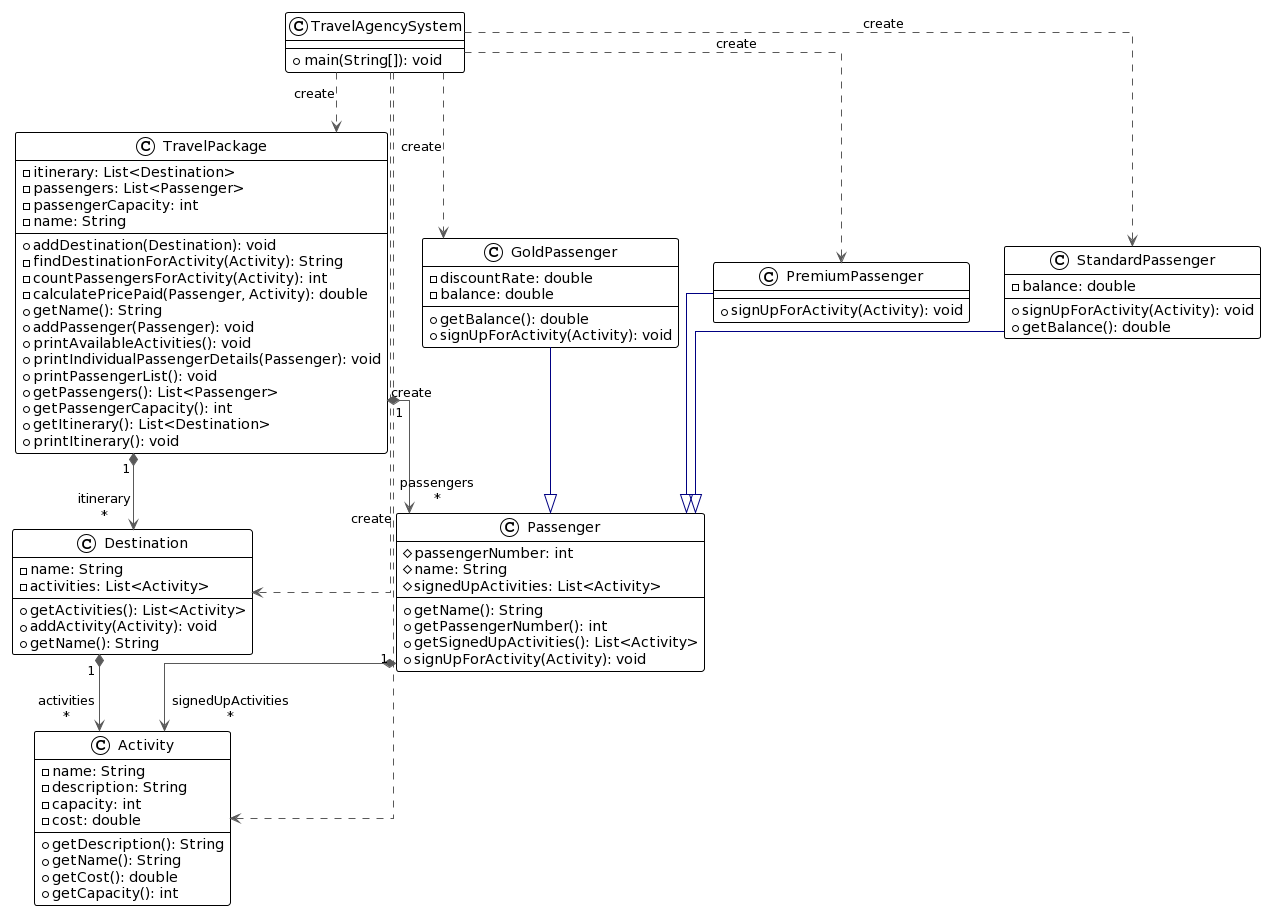

The diagram above was rendered by PlantUML. Its source (embedded in the PNG):
@startuml
!theme plain
top to bottom direction
skinparam linetype ortho

class Activity {
  - name: String
  - description: String
  - capacity: int
  - cost: double
  + getDescription(): String
  + getName(): String
  + getCost(): double
  + getCapacity(): int
}
class Destination {
  - name: String
  - activities: List<Activity>
  + getActivities(): List<Activity>
  + addActivity(Activity): void
  + getName(): String
}
class GoldPassenger {
  - discountRate: double
  - balance: double
  + getBalance(): double
  + signUpForActivity(Activity): void
}
class Passenger {
  # passengerNumber: int
  # name: String
  # signedUpActivities: List<Activity>
  + getName(): String
  + getPassengerNumber(): int
  + getSignedUpActivities(): List<Activity>
  + signUpForActivity(Activity): void
}
class PremiumPassenger {
  + signUpForActivity(Activity): void
}
class StandardPassenger {
  - balance: double
  + signUpForActivity(Activity): void
  + getBalance(): double
}
class TravelAgencySystem {
  + main(String[]): void
}
class TravelPackage {
  - itinerary: List<Destination>
  - passengers: List<Passenger>
  - passengerCapacity: int
  - name: String
  + addDestination(Destination): void
  - findDestinationForActivity(Activity): String
  - countPassengersForActivity(Activity): int
  - calculatePricePaid(Passenger, Activity): double
  + getName(): String
  + addPassenger(Passenger): void
  + printAvailableActivities(): void
  + printIndividualPassengerDetails(Passenger): void
  + printPassengerList(): void
  + getPassengers(): List<Passenger>
  + getPassengerCapacity(): int
  + getItinerary(): List<Destination>
  + printItinerary(): void
}

Destination        "1" *-[#595959,plain]-> "activities\n*" Activity           
GoldPassenger       -[#000082,plain]-^  Passenger          
Passenger          "1" *-[#595959,plain]-> "signedUpActivities\n*" Activity           
PremiumPassenger    -[#000082,plain]-^  Passenger          
StandardPassenger   -[#000082,plain]-^  Passenger          
TravelAgencySystem  -[#595959,dashed]->  Activity           : "«create»"
TravelAgencySystem  -[#595959,dashed]->  Destination        : "«create»"
TravelAgencySystem  -[#595959,dashed]->  GoldPassenger      : "«create»"
TravelAgencySystem  -[#595959,dashed]->  PremiumPassenger   : "«create»"
TravelAgencySystem  -[#595959,dashed]->  StandardPassenger  : "«create»"
TravelAgencySystem  -[#595959,dashed]->  TravelPackage      : "«create»"
TravelPackage      "1" *-[#595959,plain]-> "itinerary\n*" Destination        
TravelPackage      "1" *-[#595959,plain]-> "passengers\n*" Passenger
@enduml